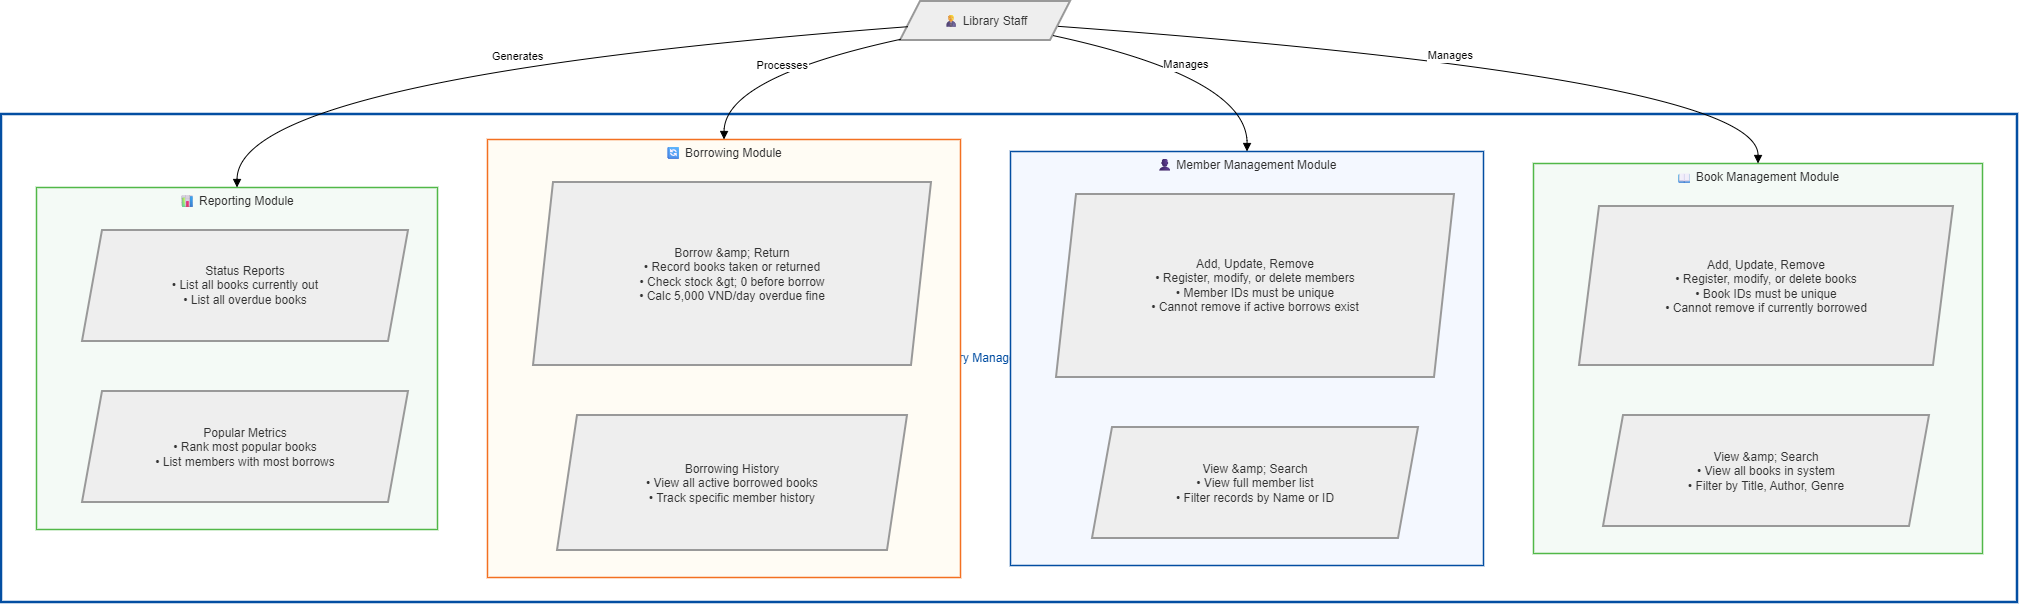

The diagram above was exported from draw.io. Its source (the exported page's mxGraphModel, read from the mxfile embedded in the PNG):
<mxGraphModel dx="1493" dy="599" grid="1" gridSize="10" guides="1" tooltips="1" connect="1" arrows="1" fold="1" page="1" pageScale="1" pageWidth="827" pageHeight="1169" math="0" shadow="0">
  <root>
    <mxCell id="0" />
    <mxCell id="1" parent="0" />
    <mxCell id="-6UFUXT_E7-BU7xFKXdz-1" parent="1" style="whiteSpace=wrap;strokeWidth=2.5;fillColor=#ffffff;strokeColor=#034ea2;fontColor=#034ea2;" value="Library Management System" vertex="1">
      <mxGeometry height="488" width="2016" x="40" y="133" as="geometry" />
    </mxCell>
    <mxCell id="-6UFUXT_E7-BU7xFKXdz-2" parent="1" style="whiteSpace=wrap;strokeWidth=1.5;verticalAlign=top;fillColor=#f4faf6;strokeColor=#51b848;fontColor=#2D2D2D;" value="📊 Reporting Module" vertex="1">
      <mxGeometry height="342" width="401" x="75" y="206" as="geometry" />
    </mxCell>
    <mxCell id="-6UFUXT_E7-BU7xFKXdz-3" parent="-6UFUXT_E7-BU7xFKXdz-2" style="shape=parallelogram;perimeter=parallelogramPerimeter;fixedSize=1;strokeWidth=2;whiteSpace=wrap;fillColor=light-dark(#eeeeee,#1f2020);strokeColor=light-dark(#999999,#cccccc);fontColor=light-dark(#333333,#cccccc);" value="Status Reports&#10;• List all books currently out&#10;• List all overdue books" vertex="1">
      <mxGeometry height="111" width="326" x="46" y="43" as="geometry" />
    </mxCell>
    <mxCell id="-6UFUXT_E7-BU7xFKXdz-4" parent="-6UFUXT_E7-BU7xFKXdz-2" style="shape=parallelogram;perimeter=parallelogramPerimeter;fixedSize=1;strokeWidth=2;whiteSpace=wrap;fillColor=light-dark(#eeeeee,#1f2020);strokeColor=light-dark(#999999,#cccccc);fontColor=light-dark(#333333,#cccccc);" value="Popular Metrics&#10;• Rank most popular books&#10;• List members with most borrows" vertex="1">
      <mxGeometry height="111" width="326" x="46" y="204" as="geometry" />
    </mxCell>
    <mxCell id="-6UFUXT_E7-BU7xFKXdz-5" parent="1" style="whiteSpace=wrap;strokeWidth=1.5;verticalAlign=top;fillColor=#fffcf4;strokeColor=#f37021;fontColor=#2D2D2D;" value="🔄 Borrowing Module" vertex="1">
      <mxGeometry height="438" width="473" x="526" y="158" as="geometry" />
    </mxCell>
    <mxCell id="-6UFUXT_E7-BU7xFKXdz-6" parent="-6UFUXT_E7-BU7xFKXdz-5" style="shape=parallelogram;perimeter=parallelogramPerimeter;fixedSize=1;strokeWidth=2;whiteSpace=wrap;fillColor=light-dark(#eeeeee,#1f2020);strokeColor=light-dark(#999999,#cccccc);fontColor=light-dark(#333333,#cccccc);" value="Borrow &amp;amp; Return&#10;• Record books taken or returned&#10;• Check stock &amp;gt; 0 before borrow&#10;• Calc 5,000 VND/day overdue fine" vertex="1">
      <mxGeometry height="183" width="398" x="46" y="43" as="geometry" />
    </mxCell>
    <mxCell id="-6UFUXT_E7-BU7xFKXdz-7" parent="-6UFUXT_E7-BU7xFKXdz-5" style="shape=parallelogram;perimeter=parallelogramPerimeter;fixedSize=1;strokeWidth=2;whiteSpace=wrap;fillColor=light-dark(#eeeeee,#1f2020);strokeColor=light-dark(#999999,#cccccc);fontColor=light-dark(#333333,#cccccc);" value="Borrowing History&#10;• View all active borrowed books&#10;• Track specific member history" vertex="1">
      <mxGeometry height="135" width="350" x="70" y="276" as="geometry" />
    </mxCell>
    <mxCell id="-6UFUXT_E7-BU7xFKXdz-8" parent="1" style="whiteSpace=wrap;strokeWidth=1.5;verticalAlign=top;fillColor=#f4f8ff;strokeColor=#034ea2;fontColor=#2D2D2D;" value="👤 Member Management Module" vertex="1">
      <mxGeometry height="414" width="473" x="1049" y="170" as="geometry" />
    </mxCell>
    <mxCell id="-6UFUXT_E7-BU7xFKXdz-9" parent="-6UFUXT_E7-BU7xFKXdz-8" style="shape=parallelogram;perimeter=parallelogramPerimeter;fixedSize=1;strokeWidth=2;whiteSpace=wrap;fillColor=light-dark(#eeeeee,#1f2020);strokeColor=light-dark(#999999,#cccccc);fontColor=light-dark(#333333,#cccccc);" value="Add, Update, Remove&#10;• Register, modify, or delete members&#10;• Member IDs must be unique&#10;• Cannot remove if active borrows exist" vertex="1">
      <mxGeometry height="183" width="398" x="46" y="43" as="geometry" />
    </mxCell>
    <mxCell id="-6UFUXT_E7-BU7xFKXdz-10" parent="-6UFUXT_E7-BU7xFKXdz-8" style="shape=parallelogram;perimeter=parallelogramPerimeter;fixedSize=1;strokeWidth=2;whiteSpace=wrap;fillColor=light-dark(#eeeeee,#1f2020);strokeColor=light-dark(#999999,#cccccc);fontColor=light-dark(#333333,#cccccc);" value="View &amp;amp; Search&#10;• View full member list&#10;• Filter records by Name or ID" vertex="1">
      <mxGeometry height="111" width="326" x="82" y="276" as="geometry" />
    </mxCell>
    <mxCell id="-6UFUXT_E7-BU7xFKXdz-11" parent="1" style="whiteSpace=wrap;strokeWidth=1.5;verticalAlign=top;fillColor=#f4faf6;strokeColor=#51b848;fontColor=#2D2D2D;" value="📖 Book Management Module" vertex="1">
      <mxGeometry height="390" width="449" x="1572" y="182" as="geometry" />
    </mxCell>
    <mxCell id="-6UFUXT_E7-BU7xFKXdz-12" parent="-6UFUXT_E7-BU7xFKXdz-11" style="shape=parallelogram;perimeter=parallelogramPerimeter;fixedSize=1;strokeWidth=2;whiteSpace=wrap;fillColor=light-dark(#eeeeee,#1f2020);strokeColor=light-dark(#999999,#cccccc);fontColor=light-dark(#333333,#cccccc);" value="Add, Update, Remove&#10;• Register, modify, or delete books&#10;• Book IDs must be unique&#10;• Cannot remove if currently borrowed" vertex="1">
      <mxGeometry height="159" width="374" x="46" y="43" as="geometry" />
    </mxCell>
    <mxCell id="-6UFUXT_E7-BU7xFKXdz-13" parent="-6UFUXT_E7-BU7xFKXdz-11" style="shape=parallelogram;perimeter=parallelogramPerimeter;fixedSize=1;strokeWidth=2;whiteSpace=wrap;fillColor=light-dark(#eeeeee,#1f2020);strokeColor=light-dark(#999999,#cccccc);fontColor=light-dark(#333333,#cccccc);" value="View &amp;amp; Search&#10;• View all books in system&#10;• Filter by Title, Author, Genre" vertex="1">
      <mxGeometry height="111" width="326" x="70" y="252" as="geometry" />
    </mxCell>
    <mxCell id="-6UFUXT_E7-BU7xFKXdz-14" parent="1" style="shape=parallelogram;perimeter=parallelogramPerimeter;fixedSize=1;strokeWidth=2;whiteSpace=wrap;fillColor=light-dark(#eeeeee,#1f2020);strokeColor=light-dark(#999999,#cccccc);fontColor=light-dark(#333333,#cccccc);" value="🧑💼 Library Staff" vertex="1">
      <mxGeometry height="39" width="170" x="939" y="20" as="geometry" />
    </mxCell>
    <mxCell id="-6UFUXT_E7-BU7xFKXdz-15" edge="1" parent="1" source="-6UFUXT_E7-BU7xFKXdz-14" style="curved=1;startArrow=none;endArrow=block;exitX=1;exitY=0.66;entryX=0.5;entryY=0;rounded=0;" target="-6UFUXT_E7-BU7xFKXdz-11" value="Manages">
      <mxGeometry relative="1" as="geometry">
        <Array as="points">
          <mxPoint x="1797" y="96" />
        </Array>
      </mxGeometry>
    </mxCell>
    <mxCell id="-6UFUXT_E7-BU7xFKXdz-16" edge="1" parent="1" source="-6UFUXT_E7-BU7xFKXdz-14" style="curved=1;startArrow=none;endArrow=block;exitX=1;exitY=0.97;entryX=0.5;entryY=0;rounded=0;" target="-6UFUXT_E7-BU7xFKXdz-8" value="Manages">
      <mxGeometry relative="1" as="geometry">
        <Array as="points">
          <mxPoint x="1286" y="96" />
        </Array>
      </mxGeometry>
    </mxCell>
    <mxCell id="-6UFUXT_E7-BU7xFKXdz-17" edge="1" parent="1" source="-6UFUXT_E7-BU7xFKXdz-14" style="curved=1;startArrow=none;endArrow=block;exitX=0;exitY=0.97;entryX=0.5;entryY=0;rounded=0;" target="-6UFUXT_E7-BU7xFKXdz-5" value="Processes">
      <mxGeometry relative="1" as="geometry">
        <Array as="points">
          <mxPoint x="763" y="96" />
        </Array>
      </mxGeometry>
    </mxCell>
    <mxCell id="-6UFUXT_E7-BU7xFKXdz-18" edge="1" parent="1" source="-6UFUXT_E7-BU7xFKXdz-14" style="curved=1;startArrow=none;endArrow=block;exitX=0;exitY=0.66;entryX=0.5;entryY=0;rounded=0;" target="-6UFUXT_E7-BU7xFKXdz-2" value="Generates">
      <mxGeometry relative="1" as="geometry">
        <Array as="points">
          <mxPoint x="276" y="96" />
        </Array>
      </mxGeometry>
    </mxCell>
  </root>
</mxGraphModel>